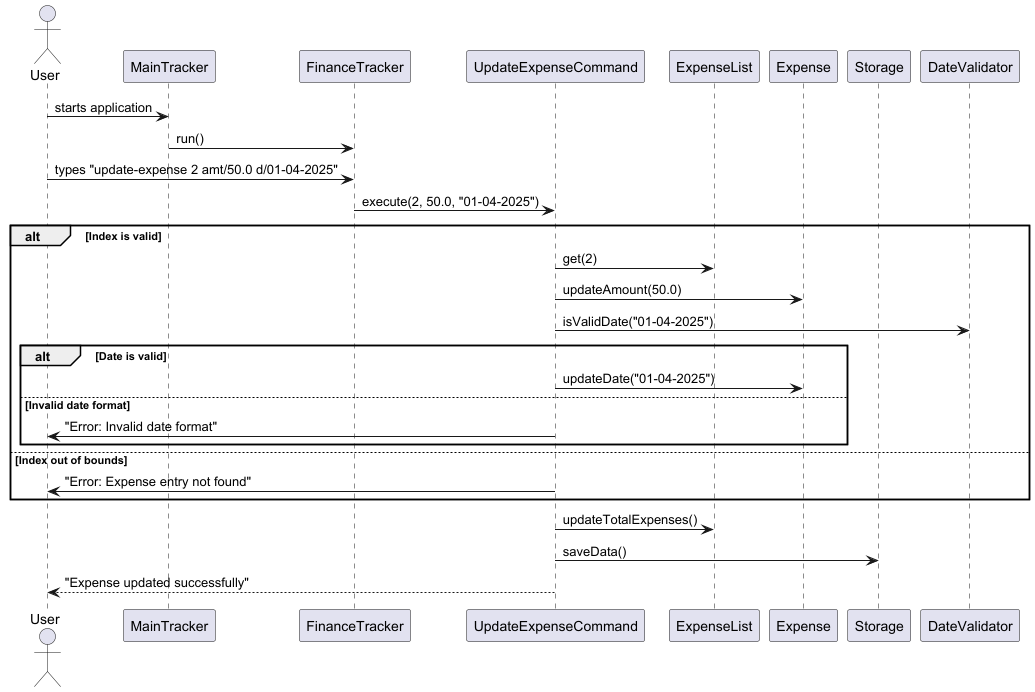

The diagram above was rendered by PlantUML. Its source (embedded in the PNG):
@startuml
actor User
participant "MainTracker" as Main
participant "FinanceTracker" as Finance
participant "UpdateExpenseCommand" as UpdateCmd
participant "ExpenseList" as ExpenseList
participant "Expense" as Expense
participant "Storage" as Storage
participant "DateValidator" as DateValidator

User -> Main: starts application
Main -> Finance: run()
User -> Finance: types "update-expense 2 amt/50.0 d/01-04-2025"
Finance -> UpdateCmd: execute(2, 50.0, "01-04-2025")

alt Index is valid
    UpdateCmd -> ExpenseList: get(2)
    UpdateCmd -> Expense: updateAmount(50.0)
    UpdateCmd -> DateValidator: isValidDate("01-04-2025")

    alt Date is valid
        UpdateCmd -> Expense: updateDate("01-04-2025")
    else Invalid date format
        UpdateCmd -> User: "Error: Invalid date format"
    end
else Index out of bounds
    UpdateCmd -> User: "Error: Expense entry not found"
end

UpdateCmd -> ExpenseList: updateTotalExpenses()
UpdateCmd -> Storage: saveData()

User <-- UpdateCmd: "Expense updated successfully"
@enduml